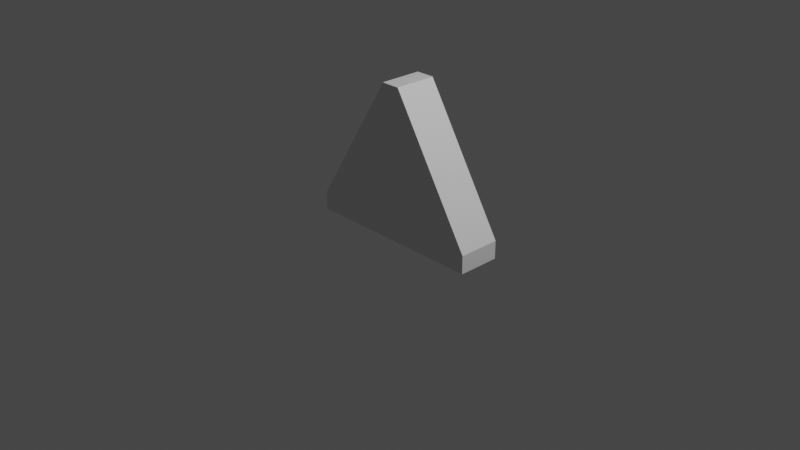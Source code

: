# Source: ramp.blend  (saved by Blender 2.83.19; exported with 4.5.12 LTS)
import bpy
from mathutils import Matrix  # noqa: F401  (used for matrix-valued properties, if any)

bpy.ops.wm.read_factory_settings(use_empty=True)
scene = bpy.context.scene
scene.name = 'Scene'

# ---- collections
col_collection = bpy.data.collections.new('Collection'); scene.collection.children.link(col_collection)

# ---- materials (node trees are filled in below, after node groups)
mat_material = bpy.data.materials.new('Material')
mat_material.alpha_threshold = 0.0
mat_material.use_transparent_shadow = False
mat_material.line_color = (0.0, 0.0, 0.0, 1.0)

# ---- material node trees
mat_material.use_nodes = True; mat_material.node_tree.nodes.clear()
_N = mat_material.node_tree.nodes; _L = mat_material.node_tree.links
n0 = _N.new('ShaderNodeOutputMaterial'); n0.name = 'Material Output'; n0.location = (300, 300)
n1 = _N.new('ShaderNodeBsdfPrincipled'); n1.name = 'Principled BSDF'; n1.location = (10, 300)
n1.distribution = 'GGX'
n1.subsurface_method = 'BURLEY'
n1.inputs[2].default_value = 0.4
n1.inputs[3].default_value = 1.45
n1.inputs[27].default_value = (0.0, 0.0, 0.0, 1.0)
n1.inputs[28].default_value = 1.0
_L.new(n1.outputs[0], n0.inputs[0])
n0.is_active_output = True

# ---- world
world_world = bpy.data.worlds.new('World'); scene.world = world_world
world_world.use_nodes = True; world_world.node_tree.nodes.clear()
_N = world_world.node_tree.nodes; _L = world_world.node_tree.links
n0 = _N.new('ShaderNodeOutputWorld'); n0.name = 'World Output'; n0.location = (300, 300)
n1 = _N.new('ShaderNodeBackground'); n1.name = 'Background'; n1.location = (10, 300)
n1.inputs[0].default_value = (0.05088, 0.05088, 0.05088, 1.0)
_L.new(n1.outputs[0], n0.inputs[0])
n0.is_active_output = True
world_world.color = (0.05088, 0.05088, 0.05088)
world_world.use_sun_shadow = False
world_world.sun_shadow_jitter_overblur = 0.0

# ---- cameras
cam_camera = bpy.data.cameras.new('Camera')
cam_camera.clip_end = 100.0
cam_camera.ortho_scale = 7.314

# ---- lights
light_light = bpy.data.lights.new('Light', 'POINT')
light_light.transmission_factor = 0.0
light_light.energy = 1000.0
light_light.shadow_soft_size = 0.1
light_light.shadow_maximum_resolution = 0.006
light_light.use_absolute_resolution = True

# ---- meshes
me_cube = bpy.data.meshes.new('Cube')
me_cube.from_pydata([(0.1027, 0.1157, 1.452), (1.0, 0.1157, 0.0), (0.1027, -0.1157, 1.452), (1.0, -0.1157, 0.0), (-0.1027, 0.1157, 1.452), (-1.0, 0.1157, 0.0), (-0.1027, -0.1157, 1.452), (-1.0, -0.1157, 0.0), (-1.0, 0.1157, -0.1969), (-1.0, -0.1157, -0.1969), (1.0, 0.1157, -0.1969), (1.0, -0.1157, -0.1969)], [], [(0, 4, 6, 2), (3, 2, 6, 7), (7, 6, 4, 5), (5, 1, 10, 8), (1, 0, 2, 3), (5, 4, 0, 1), (8, 10, 11, 9), (3, 7, 9, 11), (7, 5, 8, 9), (1, 3, 11, 10)])
_uv = me_cube.uv_layers.new(name='UVMap')
_uv.uv.foreach_set('vector', [0.625, 0.5, 0.875, 0.5, 0.875, 0.75, 0.625, 0.75, 0.375, 0.75, 0.625, 0.75, 0.625, 1.0, 0.375, 1.0, 0.375, 0.0, 0.625, 0.0, 0.625, 0.25, 0.375, 0.25, 0.375, 0.25, 0.375, 0.5, 0.375, 0.5, 0.375, 0.25, 0.375, 0.5, 0.625, 0.5, 0.625, 0.75, 0.375, 0.75, 0.375, 0.25, 0.625, 0.25, 0.625, 0.5, 0.375, 0.5, 0.125, 0.5, 0.375, 0.5, 0.375, 0.75, 0.125, 0.75, 0.375, 0.75, 0.375, 1.0, 0.375, 1.0, 0.375, 0.75, 0.375, 0.0, 0.375, 0.25, 0.375, 0.25, 0.375, 0.0, 0.375, 0.5, 0.375, 0.75, 0.375, 0.75, 0.375, 0.5])
me_cube.materials.append(mat_material)
me_cube.use_remesh_preserve_volume = False
me_cube.use_remesh_preserve_attributes = False
me_cube.use_mirror_vertex_groups = False
me_cube.update()

# ---- objects
ob_cube = bpy.data.objects.new('Cube', me_cube)
ob_light = bpy.data.objects.new('Light', light_light)
ob_camera = bpy.data.objects.new('Camera', cam_camera)
ob_empty = bpy.data.objects.new('Empty', None)

# ---- transforms, parenting, visibility, modifiers, constraints
ob_cube.location = (0.0, 0.0, 0.0)
ob_cube.lock_rotations_4d = False
ob_cube.empty_display_type = 'ARROWS'
ob_cube.lineart.crease_threshold = 0.0
_m = ob_cube.modifiers.new('Array', 'ARRAY')
_m.constant_offset_displace = (0.0, 0.0, 0.0)
_m.relative_offset_displace = (0.0, 1.0, 0.0)
_m.use_object_offset = True
_m.offset_object = ob_empty
ob_light.location = (4.076, 1.005, 5.904)
ob_light.rotation_euler = (0.6503, 0.05522, 1.866)
ob_light.lock_rotations_4d = False
ob_light.empty_display_type = 'ARROWS'
ob_light.color = (0.0, 0.0, 0.0, 0.0)
ob_light.lineart.crease_threshold = 0.0
ob_camera.location = (7.359, -6.926, 4.958)
ob_camera.rotation_euler = (1.109, 0.0, 0.8149)
ob_camera.lock_rotations_4d = False
ob_camera.empty_display_type = 'ARROWS'
ob_camera.color = (0.0, 0.0, 0.0, 0.0)
ob_camera.display_type = 'WIRE'
ob_camera.lineart.crease_threshold = 0.0
ob_empty.location = (0.0, 0.0, 0.0)
ob_empty.empty_display_type = 'SPHERE'
ob_empty.lineart.crease_threshold = 0.0

# ---- collection membership
col_collection.objects.link(ob_cube)
col_collection.objects.link(ob_light)
col_collection.objects.link(ob_camera)
col_collection.objects.link(ob_empty)

# ---- scene / render settings (as saved in the file)
scene.camera = ob_camera
scene.frame_start = 1; scene.frame_end = 250; scene.frame_set(1)
scene.render.engine = 'BLENDER_EEVEE_NEXT'
scene.cycles.use_denoising = False
scene.cycles.samples = 128
scene.cycles.sampling_pattern = 'TABULATED_SOBOL'
scene.cycles.use_adaptive_sampling = False
scene.cycles.use_light_tree = False
scene.view_settings.view_transform = 'Filmic'
bpy.context.view_layer.update()
